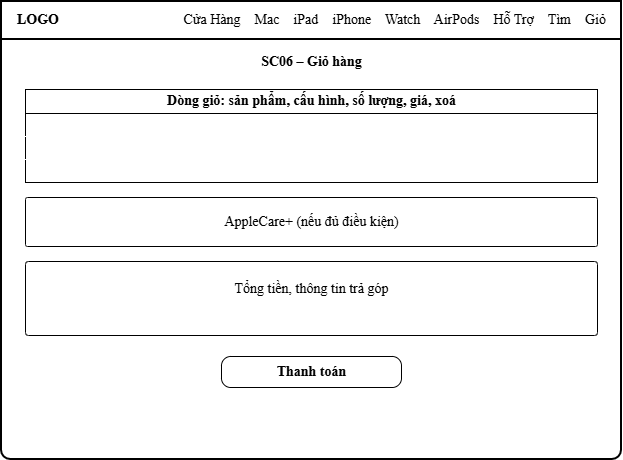

The diagram above was exported from draw.io. Its source (the exported page's mxGraphModel, read from the mxfile embedded in the PNG):
<mxGraphModel dx="767" dy="501" grid="0" gridSize="10" guides="1" tooltips="1" connect="1" arrows="1" fold="1" page="1" pageScale="1" pageWidth="700" pageHeight="538" math="0" shadow="0">
  <root>
    <mxCell id="0" />
    <mxCell id="1" parent="0" />
    <mxCell id="c3" parent="1" style="fontFamily=Times New Roman;html=1;rounded=1;arcSize=2;strokeWidth=2;fontSize=14;labelBackgroundColor=none;" value="" vertex="1">
      <mxGeometry height="458" width="620" x="40" y="40" as="geometry" />
    </mxCell>
    <mxCell id="c4" parent="1" style="fontFamily=Times New Roman;html=1;rounded=1;arcSize=0;strokeWidth=2;fontSize=14;labelBackgroundColor=none;" value="" vertex="1">
      <mxGeometry height="38" width="620" x="40" y="40" as="geometry" />
    </mxCell>
    <mxCell id="c5" parent="1" style="fontFamily=Times New Roman;html=1;align=left;verticalAlign=middle;fontStyle=1;fontSize=14;fillColor=none;strokeColor=none;labelBackgroundColor=none;" value="LOGO" vertex="1">
      <mxGeometry height="38" width="90" x="54" y="40" as="geometry" />
    </mxCell>
    <mxCell id="c6" parent="1" style="fontFamily=Times New Roman;html=1;align=right;verticalAlign=middle;fontSize=14;fillColor=none;strokeColor=none;labelBackgroundColor=none;" value="Cửa Hàng&amp;nbsp;&amp;nbsp;&amp;nbsp;&amp;nbsp;Mac&amp;nbsp;&amp;nbsp;&amp;nbsp;&amp;nbsp;iPad&amp;nbsp;&amp;nbsp;&amp;nbsp;&amp;nbsp;iPhone&amp;nbsp;&amp;nbsp;&amp;nbsp;&amp;nbsp;Watch&amp;nbsp;&amp;nbsp;&amp;nbsp;&amp;nbsp;AirPods&amp;nbsp;&amp;nbsp;&amp;nbsp;&amp;nbsp;Hỗ Trợ&amp;nbsp;&amp;nbsp;&amp;nbsp;&amp;nbsp;Tìm&amp;nbsp;&amp;nbsp;&amp;nbsp;&amp;nbsp;Giỏ" vertex="1">
      <mxGeometry height="38" width="496" x="150" y="40" as="geometry" />
    </mxCell>
    <mxCell id="c7" parent="1" style="fontFamily=Times New Roman;html=1;align=center;verticalAlign=middle;fontStyle=1;fontSize=14;fillColor=none;strokeColor=none;labelBackgroundColor=none;" value="SC06 – Giỏ hàng" vertex="1">
      <mxGeometry height="30" width="620" x="40" y="86" as="geometry" />
    </mxCell>
    <mxCell id="c8" parent="1" style="fontFamily=Times New Roman;html=1;fontSize=14;labelBackgroundColor=none;" value="" vertex="1">
      <mxGeometry height="93" width="572" x="64" y="128" as="geometry" />
    </mxCell>
    <mxCell id="c9" parent="1" style="fontFamily=Times New Roman;html=1;fontSize=14;labelBackgroundColor=none;" value="" vertex="1">
      <mxGeometry height="24" width="572" x="64" y="128" as="geometry" />
    </mxCell>
    <mxCell id="c10" parent="1" style="fontFamily=Times New Roman;html=1;strokeColor=none;fontSize=14;labelBackgroundColor=none;" value="" vertex="1">
      <mxGeometry height="1" width="572" x="64" y="175" as="geometry" />
    </mxCell>
    <mxCell id="c11" parent="1" style="fontFamily=Times New Roman;html=1;strokeColor=none;fontSize=14;labelBackgroundColor=none;" value="" vertex="1">
      <mxGeometry height="1" width="572" x="64" y="198" as="geometry" />
    </mxCell>
    <mxCell id="c12" parent="1" style="fontFamily=Times New Roman;html=1;align=center;fontSize=14;fontStyle=1;fillColor=none;strokeColor=none;labelBackgroundColor=none;" value="Dòng giỏ: sản phẩm, cấu hình, số lượng, giá, xoá" vertex="1">
      <mxGeometry height="24" width="572" x="64" y="128" as="geometry" />
    </mxCell>
    <mxCell id="c13" parent="1" style="fontFamily=Times New Roman;html=1;rounded=1;arcSize=4;fontSize=14;labelBackgroundColor=none;" value="" vertex="1">
      <mxGeometry height="49" width="572" x="64" y="236" as="geometry" />
    </mxCell>
    <mxCell id="c14" parent="1" style="fontFamily=Times New Roman;html=1;align=center;verticalAlign=middle;fontSize=14;fillColor=none;strokeColor=none;labelBackgroundColor=none;" value="AppleCare+ (nếu đủ điều kiện)" vertex="1">
      <mxGeometry height="49" width="572" x="64" y="236" as="geometry" />
    </mxCell>
    <mxCell id="c15" parent="1" style="fontFamily=Times New Roman;html=1;rounded=1;arcSize=4;fontSize=14;labelBackgroundColor=none;" value="" vertex="1">
      <mxGeometry height="74" width="572" x="64" y="300" as="geometry" />
    </mxCell>
    <mxCell id="c16" parent="1" style="fontFamily=Times New Roman;html=1;rounded=1;arcSize=50;strokeColor=none;fontSize=14;labelBackgroundColor=none;" value="" vertex="1">
      <mxGeometry height="8" width="272" x="78" y="350" as="geometry" />
    </mxCell>
    <mxCell id="c17" parent="1" style="fontFamily=Times New Roman;html=1;rounded=1;arcSize=50;strokeColor=none;fontSize=14;labelBackgroundColor=none;" value="" vertex="1">
      <mxGeometry height="6" width="181" x="78" y="362" as="geometry" />
    </mxCell>
    <mxCell id="c18" parent="1" style="fontFamily=Times New Roman;html=1;align=center;verticalAlign=middle;fontSize=14;fillColor=none;strokeColor=none;labelBackgroundColor=none;" value="Tổng tiền, thông tin trả góp" vertex="1">
      <mxGeometry height="48" width="572" x="64" y="304" as="geometry" />
    </mxCell>
    <mxCell id="c19" parent="1" style="fontFamily=Times New Roman;html=1;rounded=1;arcSize=30;fontSize=14;fontStyle=1;labelBackgroundColor=none;" value="Thanh toán" vertex="1">
      <mxGeometry height="31" width="180" x="260" y="395" as="geometry" />
    </mxCell>
  </root>
</mxGraphModel>